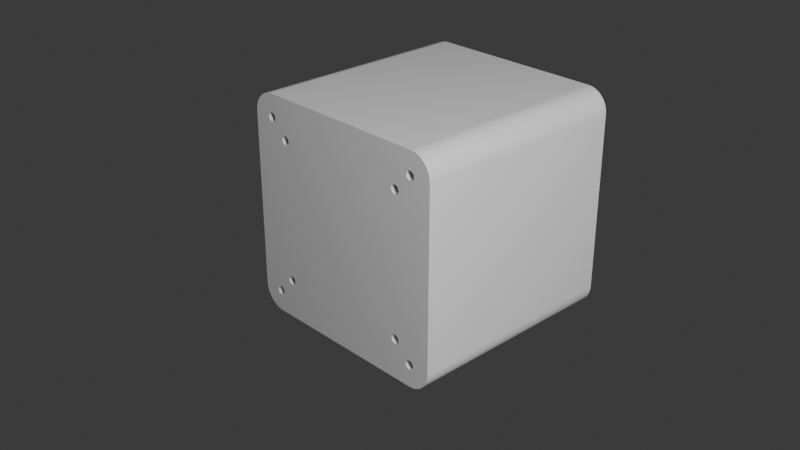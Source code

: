 # Source: MAUS-FOS_OML.blend  (saved by Blender 4.5.88; exported with 4.5.12 LTS)
import bpy
from mathutils import Matrix  # noqa: F401  (used for matrix-valued properties, if any)

bpy.ops.wm.read_factory_settings(use_empty=True)
scene = bpy.context.scene
scene.name = 'Scene'

# ---- collections
col_collection = bpy.data.collections.new('Collection'); scene.collection.children.link(col_collection)

# ---- world
world_world = bpy.data.worlds.new('World'); scene.world = world_world
world_world.use_nodes = True; world_world.node_tree.nodes.clear()
_N = world_world.node_tree.nodes; _L = world_world.node_tree.links
n0 = _N.new('ShaderNodeOutputWorld'); n0.name = 'World Output'; n0.location = (200, 100)
n1 = _N.new('ShaderNodeBackground'); n1.name = 'Background'; n1.location = (-200, 100)
n1.inputs[0].default_value = (0.05088, 0.05088, 0.05088, 1.0)
_L.new(n1.outputs[0], n0.inputs[0])
n0.is_active_output = True
world_world.color = (0.05088, 0.05088, 0.05088)
world_world.sun_shadow_jitter_overblur = 0.0

# ---- cameras
cam_camera = bpy.data.cameras.new('Camera')
cam_camera.clip_end = 100.0
cam_camera.ortho_scale = 7.314

# ---- lights
light_light = bpy.data.lights.new('Light', 'POINT')
light_light.energy = 1000.0
light_light.shadow_soft_size = 0.6747

# ---- meshes
me_fuselage_oml = bpy.data.meshes.new('fuselage_oml')
me_fuselage_oml.from_pydata([(-50.0, 40.48, -41.94), (50.0, 40.0, -42.0), (50.0, 40.48, -41.94), (-50.0, 40.0, -42.0), (-50.0, 39.52, -38.06), (50.0, 40.0, -38.0), (50.0, 39.52, -38.06), (-50.0, 40.0, -38.0), (-50.0, 41.99, -39.76), (50.0, 41.87, -39.29), (-50.0, 41.87, -39.29), (50.0, 41.99, -39.76), (50.0, 38.13, -40.71), (-50.0, 38.01, -40.24), (50.0, 38.01, -40.24), (-50.0, 38.13, -40.71), (50.0, 38.35, -41.14), (-50.0, 38.35, -41.14), (-50.0, 41.33, -41.5), (50.0, 41.65, -41.14), (-50.0, 41.65, -41.14), (50.0, 41.33, -41.5), (-50.0, 40.93, -41.77), (50.0, 40.93, -41.77), (-50.0, 40.93, -38.23), (50.0, 41.33, -38.5), (50.0, 40.93, -38.23), (-50.0, 41.33, -38.5), (-50.0, 40.48, -38.06), (50.0, 40.48, -38.06), (50.0, 41.65, -38.86), (-50.0, 41.65, -38.86), (-50.0, 41.87, -40.71), (50.0, 41.99, -40.24), (-50.0, 41.99, -40.24), (50.0, 41.87, -40.71), (50.0, 39.52, -41.94), (-50.0, 39.52, -41.94), (-50.0, 39.07, -38.23), (50.0, 39.07, -38.23), (50.0, 39.07, -41.77), (-50.0, 39.07, -41.77), (-50.0, 38.67, -38.5), (50.0, 38.67, -38.5), (50.0, 38.35, -38.86), (-50.0, 38.35, -38.86), (50.0, 38.67, -41.5), (-50.0, 38.67, -41.5), (-50.0, 38.01, -39.76), (50.0, 38.01, -39.76), (-50.0, 38.13, -39.29), (50.0, 38.13, -39.29), (-50.0, -39.52, -41.94), (50.0, -40.0, -42.0), (50.0, -39.52, -41.94), (-50.0, -40.0, -42.0), (-50.0, -38.01, -39.76), (50.0, -38.13, -39.29), (-50.0, -38.13, -39.29), (50.0, -38.01, -39.76), (50.0, -41.87, -40.71), (-50.0, -41.99, -40.24), (50.0, -41.99, -40.24), (-50.0, -41.87, -40.71), (50.0, -41.65, -41.14), (-50.0, -41.65, -41.14), (-50.0, -38.67, -41.5), (50.0, -38.35, -41.14), (-50.0, -38.35, -41.14), (50.0, -38.67, -41.5), (-50.0, -39.07, -41.77), (50.0, -39.07, -41.77), (-50.0, -39.07, -38.23), (50.0, -38.67, -38.5), (50.0, -39.07, -38.23), (-50.0, -38.67, -38.5), (-50.0, -39.52, -38.06), (50.0, -39.52, -38.06), (50.0, -38.35, -38.86), (-50.0, -38.35, -38.86), (-50.0, -38.13, -40.71), (50.0, -38.01, -40.24), (-50.0, -38.01, -40.24), (50.0, -38.13, -40.71), (-50.0, -40.0, -38.0), (50.0, -40.0, -38.0), (-50.0, -40.93, -38.23), (50.0, -40.48, -38.06), (50.0, -40.93, -38.23), (-50.0, -40.48, -38.06), (-50.0, -40.48, -41.94), (50.0, -40.93, -41.77), (50.0, -40.48, -41.94), (-50.0, -40.93, -41.77), (50.0, -41.87, -39.29), (-50.0, -41.65, -38.86), (50.0, -41.65, -38.86), (-50.0, -41.87, -39.29), (-50.0, -41.33, -38.5), (50.0, -41.33, -38.5), (50.0, -41.33, -41.5), (-50.0, -41.33, -41.5), (50.0, -41.99, -39.76), (-50.0, -41.99, -39.76), (-50.0, 40.48, 38.06), (50.0, 40.0, 38.0), (50.0, 40.48, 38.06), (-50.0, 40.0, 38.0), (-50.0, 40.0, 42.0), (50.0, 40.48, 41.94), (50.0, 40.0, 42.0), (-50.0, 40.48, 41.94), (-50.0, 41.99, 39.76), (50.0, 41.99, 40.24), (-50.0, 41.99, 40.24), (50.0, 41.99, 39.76), (50.0, 38.01, 39.76), (-50.0, 38.01, 40.24), (50.0, 38.01, 40.24), (-50.0, 38.01, 39.76), (50.0, 38.13, 39.29), (-50.0, 38.13, 39.29), (-50.0, 41.33, 38.5), (50.0, 41.65, 38.86), (-50.0, 41.65, 38.86), (50.0, 41.33, 38.5), (-50.0, 40.93, 38.23), (50.0, 40.93, 38.23), (50.0, 41.87, 39.29), (-50.0, 41.87, 39.29), (-50.0, 41.65, 41.14), (50.0, 41.33, 41.5), (-50.0, 41.33, 41.5), (50.0, 41.65, 41.14), (-50.0, 40.93, 41.77), (50.0, 40.93, 41.77), (50.0, 41.87, 40.71), (-50.0, 41.87, 40.71), (-50.0, 39.07, 38.23), (50.0, 38.67, 38.5), (50.0, 39.07, 38.23), (-50.0, 38.67, 38.5), (50.0, 39.52, 38.06), (-50.0, 39.52, 38.06), (-50.0, 39.52, 41.94), (50.0, 39.52, 41.94), (50.0, 38.35, 38.86), (-50.0, 38.35, 38.86), (-50.0, 38.13, 40.71), (50.0, 38.13, 40.71), (-50.0, 38.35, 41.14), (50.0, 38.35, 41.14), (-50.0, 38.67, 41.5), (50.0, 38.67, 41.5), (50.0, 39.07, 41.77), (-50.0, 39.07, 41.77), (-50.0, -39.52, 38.06), (50.0, -40.0, 38.0), (50.0, -39.52, 38.06), (-50.0, -40.0, 38.0), (-50.0, -40.0, 42.0), (50.0, -39.52, 41.94), (50.0, -40.0, 42.0), (-50.0, -39.52, 41.94), (-50.0, -38.01, 39.76), (50.0, -38.01, 40.24), (-50.0, -38.01, 40.24), (50.0, -38.01, 39.76), (50.0, -41.99, 39.76), (-50.0, -41.99, 40.24), (50.0, -41.99, 40.24), (-50.0, -41.99, 39.76), (50.0, -41.87, 39.29), (-50.0, -41.87, 39.29), (-50.0, -38.67, 38.5), (50.0, -38.35, 38.86), (-50.0, -38.35, 38.86), (50.0, -38.67, 38.5), (-50.0, -39.07, 38.23), (50.0, -39.07, 38.23), (50.0, -38.13, 39.29), (-50.0, -38.13, 39.29), (-50.0, -38.35, 41.14), (50.0, -38.67, 41.5), (-50.0, -38.67, 41.5), (50.0, -38.35, 41.14), (50.0, -38.13, 40.71), (-50.0, -38.13, 40.71), (-50.0, -40.93, 38.23), (50.0, -41.33, 38.5), (50.0, -40.93, 38.23), (-50.0, -41.33, 38.5), (-50.0, -39.07, 41.77), (50.0, -39.07, 41.77), (50.0, -41.65, 38.86), (-50.0, -41.65, 38.86), (-50.0, -40.48, 38.06), (50.0, -40.48, 38.06), (-50.0, -41.33, 41.5), (50.0, -40.93, 41.77), (50.0, -41.33, 41.5), (-50.0, -40.93, 41.77), (-50.0, -40.48, 41.94), (50.0, -40.48, 41.94), (-50.0, -41.87, 40.71), (50.0, -41.87, 40.71), (50.0, -41.65, 41.14), (-50.0, -41.65, 41.14), (-50.0, 32.48, -33.94), (50.0, 32.0, -34.0), (50.0, 32.48, -33.94), (-50.0, 32.0, -34.0), (-50.0, 33.99, -31.76), (50.0, 33.87, -31.29), (-50.0, 33.87, -31.29), (50.0, 33.99, -31.76), (50.0, 30.13, -32.71), (-50.0, 30.01, -32.24), (50.0, 30.01, -32.24), (-50.0, 30.13, -32.71), (50.0, 30.35, -33.14), (-50.0, 30.35, -33.14), (-50.0, 33.33, -33.5), (50.0, 33.65, -33.14), (-50.0, 33.65, -33.14), (50.0, 33.33, -33.5), (-50.0, 32.93, -33.77), (50.0, 32.93, -33.77), (-50.0, 32.93, -30.23), (50.0, 33.33, -30.5), (50.0, 32.93, -30.23), (-50.0, 33.33, -30.5), (-50.0, 32.48, -30.06), (50.0, 32.48, -30.06), (50.0, 33.65, -30.86), (-50.0, 33.65, -30.86), (-50.0, 33.87, -32.71), (50.0, 33.99, -32.24), (-50.0, 33.99, -32.24), (50.0, 33.87, -32.71), (-50.0, 32.0, -30.0), (50.0, 32.0, -30.0), (50.0, 31.52, -33.94), (-50.0, 31.52, -33.94), (50.0, 31.07, -33.77), (-50.0, 31.07, -33.77), (-50.0, 31.52, -30.06), (50.0, 31.52, -30.06), (50.0, 30.13, -31.29), (-50.0, 30.35, -30.86), (50.0, 30.35, -30.86), (-50.0, 30.13, -31.29), (-50.0, 30.67, -30.5), (50.0, 31.07, -30.23), (50.0, 30.67, -30.5), (-50.0, 31.07, -30.23), (50.0, 30.67, -33.5), (-50.0, 30.67, -33.5), (-50.0, 30.01, -31.76), (50.0, 30.01, -31.76), (-50.0, -31.52, -33.94), (50.0, -32.0, -34.0), (50.0, -31.52, -33.94), (-50.0, -32.0, -34.0), (-50.0, -30.01, -31.76), (50.0, -30.13, -31.29), (-50.0, -30.13, -31.29), (50.0, -30.01, -31.76), (50.0, -33.87, -32.71), (-50.0, -33.99, -32.24), (50.0, -33.99, -32.24), (-50.0, -33.87, -32.71), (50.0, -33.65, -33.14), (-50.0, -33.65, -33.14), (-50.0, -30.67, -33.5), (50.0, -30.35, -33.14), (-50.0, -30.35, -33.14), (50.0, -30.67, -33.5), (-50.0, -31.07, -33.77), (50.0, -31.07, -33.77), (-50.0, -31.07, -30.23), (50.0, -30.67, -30.5), (50.0, -31.07, -30.23), (-50.0, -30.67, -30.5), (-50.0, -31.52, -30.06), (50.0, -31.52, -30.06), (50.0, -30.35, -30.86), (-50.0, -30.35, -30.86), (-50.0, -30.13, -32.71), (50.0, -30.01, -32.24), (-50.0, -30.01, -32.24), (50.0, -30.13, -32.71), (-50.0, -32.0, -30.0), (50.0, -32.0, -30.0), (50.0, -32.48, -33.94), (-50.0, -32.48, -33.94), (50.0, -32.93, -33.77), (-50.0, -32.93, -33.77), (-50.0, -32.48, -30.06), (50.0, -32.48, -30.06), (-50.0, -33.33, -30.5), (50.0, -32.93, -30.23), (50.0, -33.33, -30.5), (-50.0, -32.93, -30.23), (50.0, -33.65, -30.86), (-50.0, -33.65, -30.86), (50.0, -33.33, -33.5), (-50.0, -33.33, -33.5), (-50.0, -33.99, -31.76), (50.0, -33.99, -31.76), (-50.0, -33.87, -31.29), (50.0, -33.87, -31.29), (-50.0, 32.48, 30.06), (50.0, 32.0, 30.0), (50.0, 32.48, 30.06), (-50.0, 32.0, 30.0), (-50.0, 32.0, 34.0), (50.0, 32.48, 33.94), (50.0, 32.0, 34.0), (-50.0, 32.48, 33.94), (-50.0, 33.99, 31.76), (50.0, 33.99, 32.24), (-50.0, 33.99, 32.24), (50.0, 33.99, 31.76), (50.0, 30.01, 31.76), (-50.0, 30.01, 32.24), (50.0, 30.01, 32.24), (-50.0, 30.01, 31.76), (50.0, 30.13, 31.29), (-50.0, 30.13, 31.29), (-50.0, 33.33, 30.5), (50.0, 33.65, 30.86), (-50.0, 33.65, 30.86), (50.0, 33.33, 30.5), (-50.0, 32.93, 30.23), (50.0, 32.93, 30.23), (50.0, 33.87, 31.29), (-50.0, 33.87, 31.29), (-50.0, 33.65, 33.14), (50.0, 33.33, 33.5), (-50.0, 33.33, 33.5), (50.0, 33.65, 33.14), (-50.0, 32.93, 33.77), (50.0, 32.93, 33.77), (50.0, 33.87, 32.71), (-50.0, 33.87, 32.71), (-50.0, 31.07, 30.23), (50.0, 30.67, 30.5), (50.0, 31.07, 30.23), (-50.0, 30.67, 30.5), (50.0, 31.52, 30.06), (-50.0, 31.52, 30.06), (50.0, 30.35, 30.86), (-50.0, 30.35, 30.86), (-50.0, 30.13, 32.71), (50.0, 30.13, 32.71), (50.0, 30.35, 33.14), (-50.0, 30.67, 33.5), (50.0, 30.67, 33.5), (-50.0, 30.35, 33.14), (50.0, 31.07, 33.77), (-50.0, 31.07, 33.77), (50.0, 31.52, 33.94), (-50.0, 31.52, 33.94), (-50.0, -31.52, 30.06), (50.0, -32.0, 30.0), (50.0, -31.52, 30.06), (-50.0, -32.0, 30.0), (-50.0, -32.0, 34.0), (50.0, -31.52, 33.94), (50.0, -32.0, 34.0), (-50.0, -31.52, 33.94), (-50.0, -30.01, 31.76), (50.0, -30.01, 32.24), (-50.0, -30.01, 32.24), (50.0, -30.01, 31.76), (50.0, -33.99, 31.76), (-50.0, -33.99, 32.24), (50.0, -33.99, 32.24), (-50.0, -33.99, 31.76), (50.0, -33.87, 31.29), (-50.0, -33.87, 31.29), (-50.0, -30.67, 30.5), (50.0, -30.35, 30.86), (-50.0, -30.35, 30.86), (50.0, -30.67, 30.5), (-50.0, -31.07, 30.23), (50.0, -31.07, 30.23), (50.0, -30.13, 31.29), (-50.0, -30.13, 31.29), (-50.0, -30.35, 33.14), (50.0, -30.67, 33.5), (-50.0, -30.67, 33.5), (50.0, -30.35, 33.14), (50.0, -30.13, 32.71), (-50.0, -30.13, 32.71), (-50.0, -32.93, 30.23), (50.0, -33.33, 30.5), (50.0, -32.93, 30.23), (-50.0, -33.33, 30.5), (-50.0, -31.07, 33.77), (50.0, -31.07, 33.77), (50.0, -32.48, 30.06), (-50.0, -32.48, 30.06), (50.0, -33.65, 30.86), (-50.0, -33.65, 30.86), (-50.0, -33.33, 33.5), (50.0, -32.93, 33.77), (50.0, -33.33, 33.5), (-50.0, -32.93, 33.77), (-50.0, -32.48, 33.94), (50.0, -32.48, 33.94), (-50.0, -33.87, 32.71), (50.0, -33.87, 32.71), (50.0, -33.65, 33.14), (-50.0, -33.65, 33.14), (50.0, 49.97, -40.75), (-50.0, 50.0, -40.25), (50.0, 50.0, -40.25), (-50.0, 49.97, -40.75), (50.0, 49.97, 40.75), (-50.0, 49.92, 41.24), (50.0, 49.92, 41.24), (-50.0, 49.97, 40.75), (-50.0, 50.0, 40.25), (50.0, 50.0, 40.25), (50.0, 48.4, 45.43), (-50.0, 48.12, 45.84), (50.0, 48.12, 45.84), (-50.0, 48.4, 45.43), (-50.0, 44.34, 49.01), (50.0, 43.88, 49.21), (50.0, 44.34, 49.01), (-50.0, 43.88, 49.21), (-50.0, 40.5, 49.99), (50.0, 40.0, 50.0), (50.0, 40.5, 49.99), (-50.0, 40.0, 50.0), (50.0, 49.12, 44.11), (-50.0, 48.9, 44.56), (50.0, 48.9, 44.56), (-50.0, 49.12, 44.11), (-50.0, 46.8, 47.33), (50.0, 46.43, 47.66), (50.0, 46.8, 47.33), (-50.0, 46.43, 47.66), (50.0, 49.63, -42.71), (-50.0, 49.75, -42.23), (50.0, 49.75, -42.23), (-50.0, 49.63, -42.71), (-50.0, -50.0, -40.25), (50.0, -50.0, 40.25), (-50.0, -50.0, 40.25), (50.0, -50.0, -40.25), (-50.0, -49.48, 43.18), (50.0, -49.31, 43.65), (-50.0, -49.31, 43.65), (50.0, -49.48, 43.18), (-50.0, -40.0, -50.0), (50.0, 40.0, -50.0), (50.0, -40.0, -50.0), (-50.0, 40.0, -50.0), (50.0, 48.9, -44.56), (-50.0, 49.12, -44.11), (50.0, 49.12, -44.11), (-50.0, 48.9, -44.56), (-50.0, 46.43, -47.66), (50.0, 46.8, -47.33), (50.0, 46.43, -47.66), (-50.0, 46.8, -47.33), (-50.0, -43.88, 49.21), (50.0, -44.34, 49.01), (50.0, -43.88, 49.21), (-50.0, -44.34, 49.01), (-50.0, -40.0, 50.0), (50.0, -40.5, 49.99), (50.0, -40.0, 50.0), (-50.0, -40.5, 49.99), (-50.0, 42.47, 49.69), (50.0, 41.98, 49.8), (50.0, 42.47, 49.69), (-50.0, 41.98, 49.8), (50.0, 49.63, 42.71), (-50.0, 49.48, 43.18), (50.0, 49.48, 43.18), (-50.0, 49.63, 42.71), (-50.0, 49.31, 43.65), (50.0, 49.31, 43.65), (50.0, 47.82, 46.23), (-50.0, 47.5, 46.62), (50.0, 47.5, 46.62), (-50.0, 47.82, 46.23), (-50.0, 48.66, 45.0), (50.0, 48.66, 45.0), (-50.0, 45.63, 48.26), (50.0, 45.21, 48.53), (50.0, 45.63, 48.26), (-50.0, 45.21, 48.53), (50.0, 49.92, -41.24), (-50.0, 49.92, -41.24), (-50.0, -47.16, -46.98), (50.0, -47.5, -46.62), (-50.0, -47.5, -46.62), (50.0, -47.16, -46.98), (50.0, 48.66, -45.0), (-50.0, 48.66, -45.0), (-50.0, 42.95, -49.56), (50.0, 43.42, -49.4), (50.0, 42.95, -49.56), (-50.0, 43.42, -49.4), (50.0, -44.78, 48.78), (-50.0, -44.78, 48.78), (-50.0, -46.8, 47.33), (50.0, -47.16, 46.98), (50.0, -46.8, 47.33), (-50.0, -47.16, 46.98), (50.0, 49.85, 41.74), (50.0, 49.75, 42.23), (50.0, 49.85, -41.74), (50.0, 49.48, -43.18), (50.0, 49.31, -43.65), (50.0, 47.16, 46.98), (50.0, 48.4, -45.43), (50.0, 48.12, -45.84), (50.0, 46.04, 47.97), (50.0, 47.82, -46.23), (50.0, 47.5, -46.62), (50.0, 44.78, 48.78), (50.0, 47.16, -46.98), (50.0, 43.42, 49.4), (50.0, 46.04, -47.97), (50.0, 42.95, 49.56), (50.0, 45.63, -48.26), (50.0, 41.49, 49.89), (50.0, 41.0, 49.95), (50.0, -41.0, 49.95), (50.0, -41.49, 49.89), (50.0, -41.98, 49.8), (50.0, -42.47, 49.69), (50.0, -42.95, 49.56), (50.0, -43.42, 49.4), (50.0, 45.21, -48.53), (50.0, 44.78, -48.78), (50.0, 44.34, -49.01), (50.0, 43.88, -49.21), (50.0, 42.47, -49.69), (50.0, 41.98, -49.8), (50.0, 41.49, -49.89), (50.0, 41.0, -49.95), (50.0, 40.5, -49.99), (50.0, -41.0, -49.95), (50.0, -40.5, -49.99), (50.0, -43.42, -49.4), (50.0, -45.63, -48.26), (50.0, -41.49, -49.89), (50.0, -48.9, -44.56), (50.0, -41.98, -49.8), (50.0, -49.75, -42.23), (50.0, -45.21, 48.53), (50.0, -49.97, -40.75), (50.0, -45.63, 48.26), (50.0, -42.47, -49.69), (50.0, -42.95, -49.56), (50.0, -46.04, 47.97), (50.0, -46.43, 47.66), (50.0, -43.88, -49.21), (50.0, -44.34, -49.01), (50.0, -44.78, -48.78), (50.0, -47.5, 46.62), (50.0, -45.21, -48.53), (50.0, -47.82, 46.23), (50.0, -46.04, -47.97), (50.0, -48.12, 45.84), (50.0, -46.43, -47.66), (50.0, -48.4, 45.43), (50.0, -46.8, -47.33), (50.0, -48.66, 45.0), (50.0, -48.9, 44.56), (50.0, -47.82, -46.23), (50.0, -49.12, 44.11), (50.0, -48.12, -45.84), (50.0, -48.4, -45.43), (50.0, -48.66, -45.0), (50.0, -49.63, 42.71), (50.0, -49.75, 42.23), (50.0, -49.12, -44.11), (50.0, -49.31, -43.65), (50.0, -49.85, 41.74), (50.0, -49.48, -43.18), (50.0, -49.92, 41.24), (50.0, -49.63, -42.71), (50.0, -49.97, 40.75), (50.0, -49.85, -41.74), (50.0, -49.92, -41.24), (-50.0, 49.85, -41.74), (-50.0, 49.48, -43.18), (-50.0, 49.85, 41.74), (-50.0, 49.31, -43.65), (-50.0, 49.75, 42.23), (-50.0, 48.4, -45.43), (-50.0, 48.12, -45.84), (-50.0, 47.82, -46.23), (-50.0, 47.5, -46.62), (-50.0, 47.16, -46.98), (-50.0, 46.04, -47.97), (-50.0, 45.63, -48.26), (-50.0, 45.21, -48.53), (-50.0, 44.78, -48.78), (-50.0, 47.16, 46.98), (-50.0, 44.34, -49.01), (-50.0, 43.88, -49.21), (-50.0, 46.04, 47.97), (-50.0, 42.47, -49.69), (-50.0, 41.98, -49.8), (-50.0, 41.49, -49.89), (-50.0, 41.0, -49.95), (-50.0, 40.5, -49.99), (-50.0, -40.5, -49.99), (-50.0, -41.0, -49.95), (-50.0, -41.49, -49.89), (-50.0, -41.98, -49.8), (-50.0, -42.47, -49.69), (-50.0, -42.95, -49.56), (-50.0, -43.42, -49.4), (-50.0, -43.88, -49.21), (-50.0, -44.78, -48.78), (-50.0, -44.34, -49.01), (-50.0, 44.78, 48.78), (-50.0, 43.42, 49.4), (-50.0, 42.95, 49.56), (-50.0, 41.49, 49.89), (-50.0, 41.0, 49.95), (-50.0, -41.0, 49.95), (-50.0, -43.42, 49.4), (-50.0, -45.63, 48.26), (-50.0, -41.49, 49.89), (-50.0, -47.5, 46.62), (-50.0, -48.9, 44.56), (-50.0, -41.98, 49.8), (-50.0, -49.75, 42.23), (-50.0, -45.21, -48.53), (-50.0, -49.97, 40.75), (-50.0, -45.63, -48.26), (-50.0, -42.47, 49.69), (-50.0, -42.95, 49.56), (-50.0, -46.04, -47.97), (-50.0, -46.43, -47.66), (-50.0, -46.8, -47.33), (-50.0, -45.21, 48.53), (-50.0, -47.82, -46.23), (-50.0, -46.04, 47.97), (-50.0, -48.12, -45.84), (-50.0, -46.43, 47.66), (-50.0, -48.4, -45.43), (-50.0, -48.66, -45.0), (-50.0, -48.9, -44.56), (-50.0, -47.82, 46.23), (-50.0, -49.12, -44.11), (-50.0, -48.12, 45.84), (-50.0, -49.31, -43.65), (-50.0, -48.4, 45.43), (-50.0, -49.48, -43.18), (-50.0, -48.66, 45.0), (-50.0, -49.63, -42.71), (-50.0, -49.75, -42.23), (-50.0, -49.12, 44.11), (-50.0, -49.85, -41.74), (-50.0, -49.92, -41.24), (-50.0, -49.63, 42.71), (-50.0, -49.97, -40.75), (-50.0, -49.85, 41.74), (-50.0, -49.92, 41.24)], [], [(0, 1, 2), (1, 0, 3), (4, 5, 6), (5, 4, 7), (8, 9, 10), (9, 8, 11), (12, 13, 14), (13, 12, 15), (16, 15, 12), (15, 16, 17), (18, 19, 20), (19, 18, 21), (22, 2, 23), (2, 22, 0), (24, 25, 26), (25, 24, 27), (28, 26, 29), (26, 28, 24), (10, 30, 31), (30, 10, 9), (18, 23, 21), (23, 18, 22), (32, 33, 34), (33, 32, 35), (34, 11, 8), (11, 34, 33), (20, 35, 32), (35, 20, 19), (7, 29, 5), (29, 7, 28), (31, 25, 27), (25, 31, 30), (3, 36, 1), (36, 3, 37), (38, 6, 39), (6, 38, 4), (37, 40, 36), (40, 37, 41), (42, 39, 43), (39, 42, 38), (44, 42, 43), (42, 44, 45), (46, 17, 16), (17, 46, 47), (14, 48, 49), (48, 14, 13), (41, 46, 40), (46, 41, 47), (49, 50, 51), (50, 49, 48), (51, 45, 44), (45, 51, 50), (52, 53, 54), (53, 52, 55), (56, 57, 58), (57, 56, 59), (60, 61, 62), (61, 60, 63), (64, 63, 60), (63, 64, 65), (66, 67, 68), (67, 66, 69), (70, 54, 71), (54, 70, 52), (72, 73, 74), (73, 72, 75), (76, 74, 77), (74, 76, 72), (58, 78, 79), (78, 58, 57), (66, 71, 69), (71, 66, 70), (80, 81, 82), (81, 80, 83), (82, 59, 56), (59, 82, 81), (68, 83, 80), (83, 68, 67), (84, 77, 85), (77, 84, 76), (79, 73, 75), (73, 79, 78), (86, 87, 88), (87, 86, 89), (90, 91, 92), (91, 90, 93), (89, 85, 87), (85, 89, 84), (94, 95, 96), (95, 94, 97), (98, 88, 99), (88, 98, 86), (96, 98, 99), (98, 96, 95), (100, 65, 64), (65, 100, 101), (55, 92, 53), (92, 55, 90), (93, 100, 91), (100, 93, 101), (102, 97, 94), (97, 102, 103), (62, 103, 102), (103, 62, 61), (104, 105, 106), (105, 104, 107), (108, 109, 110), (109, 108, 111), (112, 113, 114), (113, 112, 115), (116, 117, 118), (117, 116, 119), (120, 119, 116), (119, 120, 121), (122, 123, 124), (123, 122, 125), (126, 106, 127), (106, 126, 104), (124, 128, 129), (128, 124, 123), (130, 131, 132), (131, 130, 133), (134, 131, 135), (131, 134, 132), (114, 136, 137), (136, 114, 113), (138, 139, 140), (139, 138, 141), (122, 127, 125), (127, 122, 126), (129, 115, 112), (115, 129, 128), (111, 135, 109), (135, 111, 134), (137, 133, 130), (133, 137, 136), (107, 142, 105), (142, 107, 143), (144, 110, 145), (110, 144, 108), (146, 121, 120), (121, 146, 147), (139, 147, 146), (147, 139, 141), (143, 140, 142), (140, 143, 138), (118, 148, 149), (148, 118, 117), (149, 150, 151), (150, 149, 148), (151, 152, 153), (152, 151, 150), (152, 154, 153), (154, 152, 155), (155, 145, 154), (145, 155, 144), (156, 157, 158), (157, 156, 159), (160, 161, 162), (161, 160, 163), (164, 165, 166), (165, 164, 167), (168, 169, 170), (169, 168, 171), (172, 171, 168), (171, 172, 173), (174, 175, 176), (175, 174, 177), (178, 158, 179), (158, 178, 156), (176, 180, 181), (180, 176, 175), (182, 183, 184), (183, 182, 185), (166, 186, 187), (186, 166, 165), (188, 189, 190), (189, 188, 191), (174, 179, 177), (179, 174, 178), (181, 167, 164), (167, 181, 180), (192, 183, 193), (183, 192, 184), (163, 193, 161), (193, 163, 192), (187, 185, 182), (185, 187, 186), (194, 173, 172), (173, 194, 195), (189, 195, 194), (195, 189, 191), (196, 190, 197), (190, 196, 188), (159, 197, 157), (197, 159, 196), (198, 199, 200), (199, 198, 201), (202, 162, 203), (162, 202, 160), (170, 204, 205), (204, 170, 169), (206, 198, 200), (198, 206, 207), (201, 203, 199), (203, 201, 202), (205, 207, 206), (207, 205, 204), (208, 209, 210), (209, 208, 211), (212, 213, 214), (213, 212, 215), (216, 217, 218), (217, 216, 219), (220, 219, 216), (219, 220, 221), (222, 223, 224), (223, 222, 225), (226, 210, 227), (210, 226, 208), (228, 229, 230), (229, 228, 231), (232, 230, 233), (230, 232, 228), (214, 234, 235), (234, 214, 213), (222, 227, 225), (227, 222, 226), (236, 237, 238), (237, 236, 239), (238, 215, 212), (215, 238, 237), (224, 239, 236), (239, 224, 223), (240, 233, 241), (233, 240, 232), (235, 229, 231), (229, 235, 234), (211, 242, 209), (242, 211, 243), (243, 244, 242), (244, 243, 245), (246, 241, 247), (241, 246, 240), (248, 249, 250), (249, 248, 251), (252, 253, 254), (253, 252, 255), (255, 247, 253), (247, 255, 246), (250, 252, 254), (252, 250, 249), (256, 221, 220), (221, 256, 257), (218, 258, 259), (258, 218, 217), (245, 256, 244), (256, 245, 257), (259, 251, 248), (251, 259, 258), (260, 261, 262), (261, 260, 263), (264, 265, 266), (265, 264, 267), (268, 269, 270), (269, 268, 271), (272, 271, 268), (271, 272, 273), (274, 275, 276), (275, 274, 277), (278, 262, 279), (262, 278, 260), (280, 281, 282), (281, 280, 283), (284, 282, 285), (282, 284, 280), (266, 286, 287), (286, 266, 265), (274, 279, 277), (279, 274, 278), (288, 289, 290), (289, 288, 291), (290, 267, 264), (267, 290, 289), (276, 291, 288), (291, 276, 275), (292, 285, 293), (285, 292, 284), (287, 281, 283), (281, 287, 286), (263, 294, 261), (294, 263, 295), (295, 296, 294), (296, 295, 297), (298, 293, 299), (293, 298, 292), (300, 301, 302), (301, 300, 303), (303, 299, 301), (299, 303, 298), (304, 300, 302), (300, 304, 305), (306, 273, 272), (273, 306, 307), (270, 308, 309), (308, 270, 269), (297, 306, 296), (306, 297, 307), (309, 310, 311), (310, 309, 308), (311, 305, 304), (305, 311, 310), (312, 313, 314), (313, 312, 315), (316, 317, 318), (317, 316, 319), (320, 321, 322), (321, 320, 323), (324, 325, 326), (325, 324, 327), (328, 327, 324), (327, 328, 329), (330, 331, 332), (331, 330, 333), (334, 314, 335), (314, 334, 312), (332, 336, 337), (336, 332, 331), (338, 339, 340), (339, 338, 341), (342, 339, 343), (339, 342, 340), (322, 344, 345), (344, 322, 321), (346, 347, 348), (347, 346, 349), (330, 335, 333), (335, 330, 334), (337, 323, 320), (323, 337, 336), (319, 343, 317), (343, 319, 342), (345, 341, 338), (341, 345, 344), (315, 350, 313), (350, 315, 351), (352, 329, 328), (329, 352, 353), (347, 353, 352), (353, 347, 349), (351, 348, 350), (348, 351, 346), (326, 354, 355), (354, 326, 325), (356, 357, 358), (357, 356, 359), (357, 360, 358), (360, 357, 361), (361, 362, 360), (362, 361, 363), (363, 318, 362), (318, 363, 316), (355, 359, 356), (359, 355, 354), (364, 365, 366), (365, 364, 367), (368, 369, 370), (369, 368, 371), (372, 373, 374), (373, 372, 375), (376, 377, 378), (377, 376, 379), (380, 379, 376), (379, 380, 381), (382, 383, 384), (383, 382, 385), (386, 366, 387), (366, 386, 364), (384, 388, 389), (388, 384, 383), (390, 391, 392), (391, 390, 393), (374, 394, 395), (394, 374, 373), (396, 397, 398), (397, 396, 399), (382, 387, 385), (387, 382, 386), (389, 375, 372), (375, 389, 388), (400, 391, 401), (391, 400, 392), (371, 401, 369), (401, 371, 400), (395, 393, 390), (393, 395, 394), (367, 402, 365), (402, 367, 403), (404, 381, 380), (381, 404, 405), (397, 405, 404), (405, 397, 399), (403, 398, 402), (398, 403, 396), (406, 407, 408), (407, 406, 409), (410, 370, 411), (370, 410, 368), (378, 412, 413), (412, 378, 377), (414, 406, 408), (406, 414, 415), (409, 411, 407), (411, 409, 410), (413, 415, 414), (415, 413, 412), (416, 417, 418), (417, 416, 419), (420, 421, 422), (421, 420, 423), (418, 424, 425), (424, 418, 417), (426, 427, 428), (427, 426, 429), (430, 431, 432), (431, 430, 433), (425, 423, 420), (423, 425, 424), (434, 435, 436), (435, 434, 437), (438, 439, 440), (439, 438, 441), (442, 443, 444), (443, 442, 445), (446, 447, 448), (447, 446, 449), (450, 451, 452), (451, 450, 453), (454, 455, 456), (455, 454, 457), (458, 459, 460), (459, 458, 461), (462, 463, 464), (463, 462, 465), (466, 467, 468), (467, 466, 469), (470, 471, 472), (471, 470, 473), (474, 475, 476), (475, 474, 477), (478, 479, 480), (479, 478, 481), (482, 483, 484), (483, 482, 485), (484, 486, 487), (486, 484, 483), (488, 489, 490), (489, 488, 491), (440, 492, 493), (492, 440, 439), (494, 495, 496), (495, 494, 497), (498, 419, 416), (419, 498, 499), (500, 501, 502), (501, 500, 503), (504, 465, 462), (465, 504, 505), (506, 507, 508), (507, 506, 509), (473, 510, 471), (510, 473, 511), (512, 513, 514), (513, 512, 515), (413, 158, 378), (311, 57, 59), (157, 378, 158), (311, 78, 57), (378, 157, 376), (311, 73, 78), (197, 376, 157), (311, 74, 73), (376, 197, 380), (311, 77, 74), (190, 380, 197), (311, 85, 77), (380, 451, 311), (311, 87, 85), (380, 190, 451), (453, 311, 451), (451, 190, 189), (88, 311, 453), (451, 189, 194), (311, 88, 87), (451, 194, 172), (88, 453, 99), (451, 172, 168), (99, 453, 96), (385, 347, 383), (254, 265, 267), (347, 385, 254), (254, 286, 265), (281, 254, 385), (254, 281, 286), (387, 281, 385), (387, 282, 281), (366, 282, 387), (366, 285, 282), (365, 285, 366), (365, 293, 285), (402, 293, 365), (402, 299, 293), (398, 299, 402), (398, 301, 299), (397, 301, 398), (397, 302, 301), (404, 302, 397), (404, 304, 302), (380, 304, 404), (380, 311, 304), (179, 414, 177), (414, 179, 413), (333, 425, 331), (418, 213, 215), (425, 333, 418), (418, 234, 213), (229, 418, 333), (418, 229, 234), (335, 229, 333), (335, 230, 229), (314, 230, 335), (314, 233, 230), (313, 233, 314), (313, 241, 233), (350, 241, 313), (350, 247, 241), (348, 247, 350), (348, 253, 247), (347, 253, 348), (347, 254, 253), (328, 388, 352), (383, 352, 388), (388, 328, 375), (352, 383, 347), (375, 328, 324), (254, 267, 250), (125, 425, 123), (418, 9, 11), (127, 425, 125), (418, 30, 9), (127, 336, 425), (418, 25, 30), (106, 336, 127), (331, 425, 336), (336, 106, 323), (26, 418, 215), (323, 106, 105), (418, 26, 25), (321, 105, 142), (26, 215, 29), (344, 142, 140), (29, 215, 5), (341, 140, 139), (237, 5, 215), (339, 139, 146), (5, 237, 6), (343, 146, 120), (239, 6, 237), (317, 120, 116), (6, 239, 39), (113, 425, 420), (128, 425, 115), (113, 420, 422), (123, 425, 128), (113, 422, 516), (33, 418, 11), (113, 516, 517), (418, 33, 416), (136, 517, 482), (416, 33, 498), (136, 482, 484), (498, 33, 518), (136, 484, 487), (518, 33, 448), (136, 487, 438), (35, 448, 33), (136, 438, 440), (448, 35, 446), (133, 440, 493), (446, 35, 519), (133, 493, 426), (519, 35, 520), (133, 426, 428), (520, 35, 464), (133, 428, 488), (464, 35, 462), (133, 488, 490), (19, 462, 35), (131, 490, 521), (462, 19, 504), (131, 521, 444), (504, 19, 522), (131, 444, 443), (522, 19, 523), (131, 443, 524), (523, 19, 525), (131, 524, 496), (525, 19, 526), (135, 496, 495), (21, 526, 19), (135, 495, 527), (526, 21, 528), (135, 527, 432), (528, 21, 467), (135, 432, 431), (467, 21, 468), (135, 431, 529), (468, 21, 530), (109, 529, 531), (530, 21, 532), (109, 531, 480), (23, 532, 21), (425, 113, 115), (109, 480, 479), (517, 136, 113), (440, 133, 136), (109, 479, 533), (490, 131, 133), (109, 533, 534), (496, 135, 131), (110, 534, 436), (529, 109, 135), (110, 436, 435), (534, 110, 109), (435, 145, 110), (435, 154, 145), (435, 153, 154), (435, 151, 153), (435, 149, 151), (360, 149, 435), (318, 116, 118), (223, 39, 239), (105, 321, 323), (362, 149, 360), (142, 344, 321), (140, 341, 344), (139, 339, 341), (146, 343, 339), (120, 317, 343), (116, 318, 317), (118, 362, 318), (149, 362, 118), (435, 358, 360), (391, 358, 435), (375, 324, 326), (250, 267, 248), (375, 326, 373), (355, 373, 326), (394, 355, 356), (358, 391, 356), (355, 394, 373), (356, 393, 394), (356, 391, 393), (476, 391, 435), (391, 476, 401), (186, 401, 476), (401, 186, 369), (408, 177, 414), (158, 413, 179), (177, 408, 175), (407, 175, 408), (175, 407, 180), (411, 180, 407), (180, 411, 167), (370, 167, 411), (165, 369, 186), (167, 370, 165), (369, 165, 370), (186, 476, 185), (185, 476, 183), (183, 476, 193), (193, 476, 161), (476, 162, 161), (475, 162, 476), (535, 162, 475), (162, 535, 203), (536, 203, 535), (537, 203, 536), (538, 203, 537), (539, 203, 538), (540, 203, 539), (203, 540, 199), (472, 199, 540), (451, 168, 170), (96, 453, 94), (510, 199, 471), (471, 199, 472), (532, 23, 541), (541, 23, 542), (542, 23, 543), (543, 23, 544), (544, 23, 507), (2, 507, 23), (507, 2, 508), (508, 2, 545), (545, 2, 546), (546, 2, 547), (547, 2, 548), (1, 548, 2), (548, 1, 549), (1, 459, 549), (36, 459, 1), (40, 459, 36), (46, 459, 40), (16, 459, 46), (12, 459, 16), (242, 12, 14), (39, 223, 43), (225, 43, 223), (43, 225, 44), (227, 44, 225), (44, 227, 51), (210, 51, 227), (51, 210, 49), (209, 49, 210), (49, 209, 14), (242, 14, 209), (12, 242, 244), (12, 244, 459), (256, 459, 244), (277, 256, 220), (248, 267, 259), (259, 267, 218), (289, 218, 267), (218, 289, 216), (291, 216, 289), (216, 291, 220), (275, 220, 291), (277, 220, 275), (256, 277, 459), (460, 277, 279), (83, 279, 262), (81, 262, 261), (59, 261, 294), (311, 59, 309), (309, 59, 270), (59, 268, 270), (59, 272, 268), (59, 306, 272), (59, 296, 306), (59, 294, 296), (261, 59, 81), (262, 81, 83), (279, 83, 460), (460, 83, 67), (460, 67, 69), (460, 69, 71), (460, 71, 54), (460, 54, 53), (277, 460, 459), (550, 53, 92), (53, 551, 460), (552, 92, 91), (53, 550, 551), (553, 91, 100), (92, 554, 550), (501, 100, 64), (555, 64, 60), (92, 556, 554), (557, 60, 62), (94, 453, 102), (102, 453, 62), (558, 199, 510), (559, 62, 453), (560, 199, 558), (92, 561, 556), (199, 560, 200), (92, 562, 561), (563, 200, 560), (92, 552, 562), (564, 200, 563), (91, 565, 552), (514, 200, 564), (91, 566, 565), (513, 200, 514), (91, 567, 566), (568, 200, 513), (91, 569, 567), (200, 568, 206), (91, 553, 569), (570, 206, 568), (100, 571, 553), (572, 206, 570), (100, 573, 571), (574, 206, 572), (100, 575, 573), (576, 206, 574), (100, 503, 575), (577, 206, 576), (100, 501, 503), (206, 577, 205), (64, 578, 501), (579, 205, 577), (64, 580, 578), (455, 205, 579), (64, 581, 580), (457, 205, 455), (64, 582, 581), (583, 205, 457), (64, 555, 582), (584, 205, 583), (60, 585, 555), (205, 584, 170), (60, 586, 585), (587, 170, 584), (60, 588, 586), (589, 170, 587), (60, 590, 588), (591, 170, 589), (60, 557, 590), (170, 591, 451), (62, 592, 557), (62, 593, 592), (62, 559, 593), (437, 476, 435), (476, 437, 474), (271, 76, 269), (381, 181, 164), (84, 269, 76), (381, 176, 181), (269, 84, 308), (381, 174, 176), (89, 308, 84), (381, 178, 174), (308, 89, 310), (381, 156, 178), (86, 310, 89), (381, 159, 156), (310, 450, 381), (381, 196, 159), (310, 86, 450), (452, 381, 450), (450, 86, 98), (188, 381, 452), (450, 98, 95), (381, 188, 196), (450, 95, 97), (188, 452, 191), (450, 97, 103), (191, 452, 195), (283, 252, 287), (349, 389, 372), (252, 283, 349), (349, 384, 389), (382, 349, 283), (349, 382, 384), (280, 382, 283), (280, 386, 382), (284, 386, 280), (284, 364, 386), (292, 364, 284), (292, 367, 364), (298, 367, 292), (298, 403, 367), (303, 403, 298), (303, 396, 403), (300, 396, 303), (300, 399, 396), (305, 399, 300), (305, 405, 399), (310, 405, 305), (310, 381, 405), (72, 273, 75), (273, 72, 271), (231, 417, 235), (424, 337, 320), (417, 231, 424), (424, 332, 337), (330, 424, 231), (424, 330, 332), (228, 330, 231), (228, 334, 330), (232, 334, 228), (232, 312, 334), (240, 312, 232), (240, 315, 312), (246, 315, 240), (246, 351, 315), (255, 351, 246), (255, 346, 351), (252, 346, 255), (252, 349, 346), (251, 266, 249), (287, 249, 266), (266, 251, 264), (249, 287, 252), (264, 251, 258), (349, 372, 353), (27, 417, 31), (424, 129, 112), (24, 417, 27), (424, 124, 129), (24, 214, 417), (424, 122, 124), (28, 214, 24), (235, 417, 214), (214, 28, 212), (126, 424, 320), (212, 28, 7), (424, 126, 122), (238, 7, 4), (126, 320, 104), (236, 4, 38), (104, 320, 107), (224, 38, 42), (322, 107, 320), (222, 42, 45), (107, 322, 143), (226, 45, 50), (345, 143, 322), (208, 50, 48), (143, 345, 138), (34, 417, 419), (10, 417, 8), (34, 419, 499), (31, 417, 10), (34, 499, 594), (114, 424, 112), (34, 594, 447), (424, 114, 423), (32, 447, 449), (423, 114, 421), (32, 449, 595), (421, 114, 596), (32, 595, 597), (596, 114, 598), (32, 597, 463), (137, 598, 114), (32, 463, 465), (598, 137, 485), (20, 465, 505), (485, 137, 483), (20, 505, 599), (483, 137, 486), (20, 599, 600), (486, 137, 441), (20, 600, 601), (441, 137, 439), (20, 601, 602), (130, 439, 137), (18, 602, 603), (439, 130, 492), (18, 603, 469), (492, 130, 429), (18, 469, 466), (429, 130, 427), (18, 466, 604), (427, 130, 491), (18, 604, 605), (491, 130, 489), (22, 605, 606), (132, 489, 130), (22, 606, 607), (489, 132, 608), (22, 607, 609), (608, 132, 442), (22, 609, 610), (442, 132, 445), (22, 610, 509), (445, 132, 611), (0, 509, 506), (611, 132, 494), (0, 506, 612), (134, 494, 132), (417, 34, 8), (0, 612, 613), (447, 32, 34), (465, 20, 32), (0, 613, 614), (602, 18, 20), (0, 614, 615), (605, 22, 18), (3, 615, 616), (509, 0, 22), (3, 616, 461), (615, 3, 0), (461, 37, 3), (461, 41, 37), (461, 47, 41), (461, 17, 47), (461, 15, 17), (245, 15, 461), (211, 48, 13), (338, 138, 345), (7, 238, 212), (243, 15, 245), (4, 236, 238), (38, 224, 236), (42, 222, 224), (45, 226, 222), (50, 208, 226), (48, 211, 208), (13, 243, 211), (15, 243, 13), (461, 257, 245), (274, 257, 461), (264, 258, 217), (353, 372, 329), (264, 217, 290), (219, 290, 217), (288, 219, 221), (257, 274, 221), (219, 288, 290), (221, 276, 288), (221, 274, 276), (458, 274, 461), (274, 458, 278), (80, 278, 458), (278, 80, 260), (307, 75, 273), (76, 271, 72), (75, 307, 79), (297, 79, 307), (79, 297, 58), (295, 58, 297), (58, 295, 56), (263, 56, 295), (82, 260, 80), (56, 263, 82), (260, 82, 263), (80, 458, 68), (68, 458, 66), (66, 458, 70), (70, 458, 52), (458, 55, 52), (617, 55, 458), (618, 55, 617), (55, 618, 90), (619, 90, 618), (620, 90, 619), (621, 90, 620), (622, 90, 621), (623, 90, 622), (90, 623, 93), (624, 93, 623), (450, 103, 61), (195, 452, 173), (625, 93, 626), (626, 93, 624), (494, 134, 497), (497, 134, 627), (627, 134, 430), (430, 134, 433), (433, 134, 628), (111, 628, 134), (628, 111, 629), (629, 111, 478), (478, 111, 481), (481, 111, 630), (630, 111, 631), (108, 631, 111), (631, 108, 434), (108, 437, 434), (144, 437, 108), (155, 437, 144), (152, 437, 155), (150, 437, 152), (148, 437, 150), (363, 148, 117), (138, 338, 141), (340, 141, 338), (141, 340, 147), (342, 147, 340), (147, 342, 121), (319, 121, 342), (121, 319, 119), (316, 119, 319), (119, 316, 117), (363, 117, 316), (148, 363, 361), (148, 361, 437), (357, 437, 361), (392, 357, 359), (329, 372, 327), (327, 372, 325), (374, 325, 372), (325, 374, 354), (395, 354, 374), (354, 395, 359), (390, 359, 395), (392, 359, 390), (357, 392, 437), (474, 392, 400), (187, 400, 371), (166, 371, 368), (164, 368, 410), (381, 164, 379), (379, 164, 377), (164, 412, 377), (164, 415, 412), (164, 406, 415), (164, 409, 406), (164, 410, 409), (368, 164, 166), (371, 166, 187), (400, 187, 474), (474, 187, 182), (474, 182, 184), (474, 184, 192), (474, 192, 163), (474, 163, 160), (392, 474, 437), (632, 160, 202), (160, 477, 474), (633, 202, 201), (160, 632, 477), (634, 201, 198), (202, 635, 632), (636, 198, 207), (637, 207, 204), (202, 638, 635), (639, 204, 169), (173, 452, 171), (171, 452, 169), (640, 93, 625), (641, 169, 452), (642, 93, 640), (202, 643, 638), (93, 642, 101), (202, 644, 643), (645, 101, 642), (202, 633, 644), (646, 101, 645), (201, 470, 633), (647, 101, 646), (201, 473, 470), (500, 101, 647), (201, 511, 473), (502, 101, 500), (201, 648, 511), (101, 502, 65), (201, 634, 648), (649, 65, 502), (198, 650, 634), (651, 65, 649), (198, 652, 650), (653, 65, 651), (198, 512, 652), (654, 65, 653), (198, 515, 512), (655, 65, 654), (198, 636, 515), (65, 655, 63), (207, 656, 636), (657, 63, 655), (207, 658, 656), (659, 63, 657), (207, 660, 658), (661, 63, 659), (207, 662, 660), (663, 63, 661), (207, 637, 662), (664, 63, 663), (204, 665, 637), (63, 664, 61), (204, 456, 665), (666, 61, 664), (204, 454, 456), (667, 61, 666), (204, 668, 454), (669, 61, 667), (204, 639, 668), (61, 669, 450), (169, 670, 639), (169, 671, 670), (169, 641, 671), (631, 436, 534), (436, 631, 434), (422, 596, 516), (596, 422, 421), (628, 531, 529), (531, 628, 629), (433, 529, 431), (529, 433, 628), (481, 533, 479), (533, 481, 630), (629, 480, 531), (480, 629, 478), (516, 598, 517), (598, 516, 596), (517, 485, 482), (485, 517, 598), (487, 441, 438), (441, 487, 486), (608, 444, 521), (444, 608, 442), (428, 491, 488), (491, 428, 427), (490, 608, 521), (608, 490, 489), (493, 429, 426), (429, 493, 492), (497, 527, 495), (527, 497, 627), (627, 432, 527), (432, 627, 430), (445, 524, 443), (524, 445, 611), (611, 496, 524), (496, 611, 494), (518, 499, 498), (499, 518, 594), (667, 559, 669), (559, 667, 593), (669, 453, 450), (453, 669, 559), (641, 589, 671), (589, 641, 591), (520, 595, 519), (595, 520, 597), (607, 541, 542), (541, 607, 606), (614, 546, 547), (546, 614, 613), (630, 534, 533), (534, 630, 631), (655, 585, 657), (585, 655, 555), (528, 602, 526), (602, 528, 603), (526, 601, 525), (601, 526, 602), (469, 528, 467), (528, 469, 603), (464, 597, 520), (597, 464, 463), (604, 468, 530), (468, 604, 466), (605, 530, 532), (530, 605, 604), (606, 532, 541), (532, 606, 605), (609, 542, 543), (542, 609, 607), (610, 543, 544), (543, 610, 609), (509, 544, 507), (544, 509, 610), (612, 508, 545), (508, 612, 506), (613, 545, 546), (545, 613, 612), (615, 547, 548), (547, 615, 614), (616, 548, 549), (548, 616, 615), (461, 549, 459), (549, 461, 616), (650, 564, 563), (564, 650, 652), (636, 513, 515), (513, 636, 568), (632, 536, 535), (536, 632, 635), (643, 539, 538), (539, 643, 644), (638, 538, 537), (538, 638, 643), (644, 540, 539), (540, 644, 633), (660, 572, 658), (572, 660, 574), (668, 457, 454), (457, 668, 583), (671, 587, 670), (587, 671, 589), (670, 584, 639), (584, 670, 587), (639, 583, 668), (583, 639, 584), (448, 594, 518), (594, 448, 447), (666, 593, 667), (593, 666, 592), (620, 554, 556), (554, 620, 619), (618, 551, 550), (551, 618, 617), (649, 580, 651), (580, 649, 578), (502, 578, 649), (578, 502, 501), (664, 592, 666), (592, 664, 557), (663, 557, 664), (557, 663, 590), (522, 505, 504), (505, 522, 599), (525, 600, 523), (600, 525, 601), (519, 449, 446), (449, 519, 595), (648, 560, 558), (560, 648, 634), (652, 514, 564), (514, 652, 512), (635, 537, 536), (537, 635, 638), (633, 472, 540), (472, 633, 470), (662, 574, 660), (574, 662, 576), (452, 591, 641), (591, 452, 451), (622, 561, 562), (561, 622, 621), (624, 552, 565), (552, 624, 623), (619, 550, 554), (550, 619, 618), (617, 460, 551), (460, 617, 458), (500, 575, 503), (575, 500, 647), (657, 586, 659), (586, 657, 585), (523, 599, 522), (599, 523, 600), (511, 558, 510), (558, 511, 648), (634, 563, 560), (563, 634, 650), (656, 568, 636), (568, 656, 570), (658, 570, 656), (570, 658, 572), (477, 535, 475), (535, 477, 632), (665, 577, 637), (577, 665, 579), (637, 576, 662), (576, 637, 577), (623, 562, 552), (562, 623, 622), (621, 556, 561), (556, 621, 620), (647, 573, 575), (573, 647, 646), (646, 571, 573), (571, 646, 645), (640, 567, 569), (567, 640, 625), (625, 566, 567), (566, 625, 626), (654, 555, 655), (555, 654, 582), (653, 582, 654), (582, 653, 581), (661, 590, 663), (590, 661, 588), (659, 588, 661), (588, 659, 586), (456, 579, 665), (579, 456, 455), (626, 565, 566), (565, 626, 624), (651, 581, 653), (581, 651, 580), (642, 569, 553), (569, 642, 640), (645, 553, 571), (553, 645, 642)])
me_fuselage_oml.update()

# ---- objects
ob_light = bpy.data.objects.new('Light', light_light)
ob_camera = bpy.data.objects.new('Camera', cam_camera)
ob_fuselage_oml = bpy.data.objects.new('fuselage_oml', me_fuselage_oml)

# ---- transforms, parenting, visibility, modifiers, constraints
ob_light.location = (4.0, -2.0, 3.0)
ob_light.rotation_euler = (0.6503, 0.05522, 1.866)
ob_light.lock_rotations_4d = False
ob_light.empty_display_type = 'ARROWS'
ob_light.color = (0.0, 0.0, 0.0, 0.0)
ob_light.lineart.crease_threshold = 0.0
ob_camera.location = (3.0, -3.0, 2.0)
ob_camera.rotation_euler = (1.109, 0.0, 0.8149)
ob_camera.lock_rotations_4d = False
ob_camera.empty_display_type = 'ARROWS'
ob_camera.color = (0.0, 0.0, 0.0, 0.0)
ob_camera.display_type = 'WIRE'
ob_camera.lineart.crease_threshold = 0.0
ob_fuselage_oml.location = (0.0, 0.0, 0.0)
ob_fuselage_oml.rotation_euler = (0.0, -0.0, 1.571)
ob_fuselage_oml.scale = (0.01, 0.01, 0.01)

# ---- collection membership
col_collection.objects.link(ob_light)
col_collection.objects.link(ob_camera)
col_collection.objects.link(ob_fuselage_oml)

# ---- scene / render settings (as saved in the file)
scene.camera = ob_camera
scene.frame_start = 1; scene.frame_end = 250; scene.frame_set(1)
scene.render.engine = 'BLENDER_EEVEE_NEXT'
bpy.context.view_layer.update()
